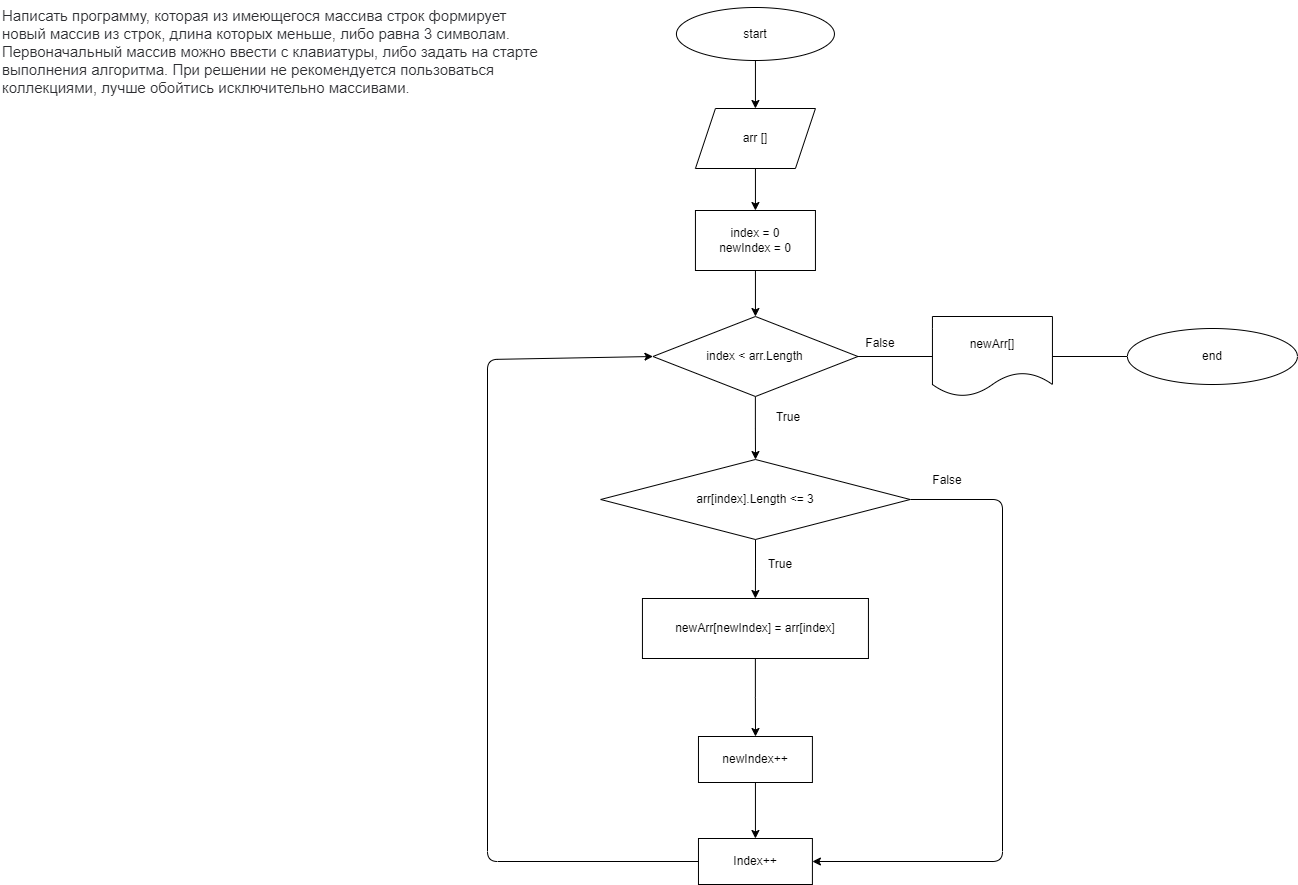

The diagram above was exported from draw.io. Its source (the exported page's mxGraphModel, read from the mxfile embedded in the PNG):
<mxGraphModel dx="1355" dy="438" grid="0" gridSize="10" guides="1" tooltips="1" connect="1" arrows="1" fold="1" page="0" pageScale="1" pageWidth="827" pageHeight="1169" math="0" shadow="0">
  <root>
    <mxCell id="0" />
    <mxCell id="1" parent="0" />
    <mxCell id="TYpsWGEnDtKOgvU2XeON-1" value="&lt;span style=&quot;color: rgb(44, 45, 48); font-family: Roboto, &amp;quot;San Francisco&amp;quot;, &amp;quot;Helvetica Neue&amp;quot;, Helvetica, Arial; font-size: 15px; font-style: normal; font-variant-ligatures: normal; font-variant-caps: normal; font-weight: 400; letter-spacing: normal; orphans: 2; text-align: start; text-indent: 0px; text-transform: none; widows: 2; word-spacing: 0px; -webkit-text-stroke-width: 0px; background-color: rgb(255, 255, 255); text-decoration-thickness: initial; text-decoration-style: initial; text-decoration-color: initial; float: none; display: inline !important;&quot;&gt;Написать программу, которая из имеющегося массива строк формирует новый массив из строк, длина которых меньше, либо равна 3 символам. Первоначальный массив можно ввести с клавиатуры, либо задать на старте выполнения алгоритма. При решении не рекомендуется пользоваться коллекциями, лучше обойтись исключительно массивами.&lt;/span&gt;" style="text;whiteSpace=wrap;html=1;" parent="1" vertex="1">
      <mxGeometry x="-298" y="12" width="550" height="112" as="geometry" />
    </mxCell>
    <mxCell id="TYpsWGEnDtKOgvU2XeON-4" value="" style="edgeStyle=orthogonalEdgeStyle;rounded=0;orthogonalLoop=1;jettySize=auto;html=1;" parent="1" source="TYpsWGEnDtKOgvU2XeON-2" target="TYpsWGEnDtKOgvU2XeON-3" edge="1">
      <mxGeometry relative="1" as="geometry" />
    </mxCell>
    <mxCell id="TYpsWGEnDtKOgvU2XeON-2" value="start" style="ellipse;whiteSpace=wrap;html=1;" parent="1" vertex="1">
      <mxGeometry x="377.94" y="19" width="158" height="53" as="geometry" />
    </mxCell>
    <mxCell id="TYpsWGEnDtKOgvU2XeON-6" value="" style="edgeStyle=orthogonalEdgeStyle;rounded=0;orthogonalLoop=1;jettySize=auto;html=1;" parent="1" source="TYpsWGEnDtKOgvU2XeON-3" target="TYpsWGEnDtKOgvU2XeON-5" edge="1">
      <mxGeometry relative="1" as="geometry" />
    </mxCell>
    <mxCell id="TYpsWGEnDtKOgvU2XeON-3" value="arr []" style="shape=parallelogram;perimeter=parallelogramPerimeter;whiteSpace=wrap;html=1;fixedSize=1;" parent="1" vertex="1">
      <mxGeometry x="396.94" y="120" width="120" height="60" as="geometry" />
    </mxCell>
    <mxCell id="TYpsWGEnDtKOgvU2XeON-8" value="" style="edgeStyle=orthogonalEdgeStyle;rounded=0;orthogonalLoop=1;jettySize=auto;html=1;" parent="1" source="TYpsWGEnDtKOgvU2XeON-5" target="TYpsWGEnDtKOgvU2XeON-7" edge="1">
      <mxGeometry relative="1" as="geometry" />
    </mxCell>
    <mxCell id="TYpsWGEnDtKOgvU2XeON-5" value="index = 0&lt;br&gt;newIndex = 0" style="whiteSpace=wrap;html=1;" parent="1" vertex="1">
      <mxGeometry x="396.94" y="222" width="120" height="60" as="geometry" />
    </mxCell>
    <mxCell id="TYpsWGEnDtKOgvU2XeON-10" value="" style="edgeStyle=orthogonalEdgeStyle;rounded=0;orthogonalLoop=1;jettySize=auto;html=1;" parent="1" source="TYpsWGEnDtKOgvU2XeON-7" target="TYpsWGEnDtKOgvU2XeON-9" edge="1">
      <mxGeometry relative="1" as="geometry" />
    </mxCell>
    <mxCell id="TYpsWGEnDtKOgvU2XeON-21" value="" style="edgeStyle=orthogonalEdgeStyle;rounded=0;orthogonalLoop=1;jettySize=auto;html=1;endArrow=none;endFill=0;" parent="1" source="TYpsWGEnDtKOgvU2XeON-7" target="TYpsWGEnDtKOgvU2XeON-20" edge="1">
      <mxGeometry relative="1" as="geometry" />
    </mxCell>
    <mxCell id="TYpsWGEnDtKOgvU2XeON-7" value="index &amp;lt; arr.Length" style="rhombus;whiteSpace=wrap;html=1;" parent="1" vertex="1">
      <mxGeometry x="354.44" y="328" width="205" height="80" as="geometry" />
    </mxCell>
    <mxCell id="TYpsWGEnDtKOgvU2XeON-13" value="" style="edgeStyle=orthogonalEdgeStyle;rounded=0;orthogonalLoop=1;jettySize=auto;html=1;" parent="1" source="TYpsWGEnDtKOgvU2XeON-9" target="TYpsWGEnDtKOgvU2XeON-12" edge="1">
      <mxGeometry relative="1" as="geometry" />
    </mxCell>
    <mxCell id="5" style="edgeStyle=none;html=1;entryX=1;entryY=0.5;entryDx=0;entryDy=0;" edge="1" parent="1" source="TYpsWGEnDtKOgvU2XeON-9" target="2">
      <mxGeometry relative="1" as="geometry">
        <Array as="points">
          <mxPoint x="704" y="511" />
          <mxPoint x="704" y="873" />
        </Array>
      </mxGeometry>
    </mxCell>
    <mxCell id="TYpsWGEnDtKOgvU2XeON-9" value="arr[index].Length &amp;lt;= 3" style="rhombus;whiteSpace=wrap;html=1;" parent="1" vertex="1">
      <mxGeometry x="302.19" y="471" width="309.5" height="80" as="geometry" />
    </mxCell>
    <mxCell id="TYpsWGEnDtKOgvU2XeON-11" value="True" style="text;html=1;strokeColor=none;fillColor=none;align=center;verticalAlign=middle;whiteSpace=wrap;rounded=0;" parent="1" vertex="1">
      <mxGeometry x="459.94" y="414" width="60" height="30" as="geometry" />
    </mxCell>
    <mxCell id="TYpsWGEnDtKOgvU2XeON-15" value="" style="edgeStyle=orthogonalEdgeStyle;rounded=0;orthogonalLoop=1;jettySize=auto;html=1;" parent="1" source="TYpsWGEnDtKOgvU2XeON-12" target="TYpsWGEnDtKOgvU2XeON-14" edge="1">
      <mxGeometry relative="1" as="geometry" />
    </mxCell>
    <mxCell id="TYpsWGEnDtKOgvU2XeON-12" value="newArr[newIndex]&amp;nbsp;= arr[index]" style="whiteSpace=wrap;html=1;" parent="1" vertex="1">
      <mxGeometry x="343.94" y="610" width="226" height="60" as="geometry" />
    </mxCell>
    <mxCell id="3" value="" style="edgeStyle=none;html=1;" edge="1" parent="1" source="TYpsWGEnDtKOgvU2XeON-14" target="2">
      <mxGeometry relative="1" as="geometry" />
    </mxCell>
    <mxCell id="TYpsWGEnDtKOgvU2XeON-14" value="newIndex++" style="whiteSpace=wrap;html=1;" parent="1" vertex="1">
      <mxGeometry x="399.97" y="748" width="113.94" height="46" as="geometry" />
    </mxCell>
    <mxCell id="TYpsWGEnDtKOgvU2XeON-23" value="" style="edgeStyle=orthogonalEdgeStyle;rounded=0;orthogonalLoop=1;jettySize=auto;html=1;endArrow=none;endFill=0;" parent="1" source="TYpsWGEnDtKOgvU2XeON-20" target="TYpsWGEnDtKOgvU2XeON-22" edge="1">
      <mxGeometry relative="1" as="geometry" />
    </mxCell>
    <mxCell id="TYpsWGEnDtKOgvU2XeON-20" value="newArr[]" style="shape=document;whiteSpace=wrap;html=1;boundedLbl=1;" parent="1" vertex="1">
      <mxGeometry x="633.94" y="328" width="120" height="80" as="geometry" />
    </mxCell>
    <mxCell id="TYpsWGEnDtKOgvU2XeON-22" value="end" style="ellipse;whiteSpace=wrap;html=1;" parent="1" vertex="1">
      <mxGeometry x="828.94" y="340" width="170" height="56" as="geometry" />
    </mxCell>
    <mxCell id="TYpsWGEnDtKOgvU2XeON-24" value="True" style="text;html=1;strokeColor=none;fillColor=none;align=center;verticalAlign=middle;whiteSpace=wrap;rounded=0;" parent="1" vertex="1">
      <mxGeometry x="451.94" y="561" width="60" height="30" as="geometry" />
    </mxCell>
    <mxCell id="TYpsWGEnDtKOgvU2XeON-25" value="False" style="text;html=1;strokeColor=none;fillColor=none;align=center;verticalAlign=middle;whiteSpace=wrap;rounded=0;" parent="1" vertex="1">
      <mxGeometry x="551.69" y="340" width="60" height="30" as="geometry" />
    </mxCell>
    <mxCell id="TYpsWGEnDtKOgvU2XeON-26" value="False" style="text;html=1;strokeColor=none;fillColor=none;align=center;verticalAlign=middle;whiteSpace=wrap;rounded=0;" parent="1" vertex="1">
      <mxGeometry x="619" y="477" width="60" height="30" as="geometry" />
    </mxCell>
    <mxCell id="4" style="edgeStyle=none;html=1;entryX=0;entryY=0.5;entryDx=0;entryDy=0;" edge="1" parent="1" source="2" target="TYpsWGEnDtKOgvU2XeON-7">
      <mxGeometry relative="1" as="geometry">
        <mxPoint x="234.4300393497242" y="532.4043938131894" as="targetPoint" />
        <Array as="points">
          <mxPoint x="189" y="873" />
          <mxPoint x="189" y="371" />
        </Array>
      </mxGeometry>
    </mxCell>
    <mxCell id="2" value="Index++" style="whiteSpace=wrap;html=1;" vertex="1" parent="1">
      <mxGeometry x="399.97" y="850" width="113.94" height="46" as="geometry" />
    </mxCell>
  </root>
</mxGraphModel>